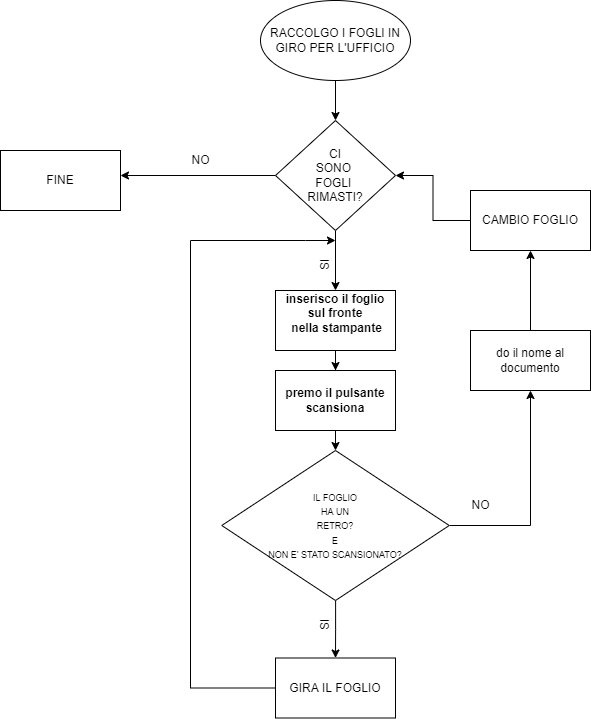

The diagram above was exported from draw.io. Its source (the exported page's mxGraphModel, read from the mxfile embedded in the PNG):
<mxGraphModel dx="1422" dy="762" grid="1" gridSize="10" guides="1" tooltips="1" connect="1" arrows="1" fold="1" page="1" pageScale="1" pageWidth="827" pageHeight="1169" math="0" shadow="0">
  <root>
    <mxCell id="0" />
    <mxCell id="1" parent="0" />
    <mxCell id="YnAsTW8d2s8tJBmbc6yx-4" style="edgeStyle=orthogonalEdgeStyle;rounded=0;orthogonalLoop=1;jettySize=auto;html=1;exitX=0.5;exitY=1;exitDx=0;exitDy=0;" parent="1" source="YnAsTW8d2s8tJBmbc6yx-2" target="YnAsTW8d2s8tJBmbc6yx-3" edge="1">
      <mxGeometry relative="1" as="geometry" />
    </mxCell>
    <mxCell id="YnAsTW8d2s8tJBmbc6yx-2" value="RACCOLGO I FOGLI IN GIRO PER L'UFFICIO" style="ellipse;whiteSpace=wrap;html=1;" parent="1" vertex="1">
      <mxGeometry x="330" y="20" width="150" height="80" as="geometry" />
    </mxCell>
    <mxCell id="YnAsTW8d2s8tJBmbc6yx-7" value="" style="edgeStyle=orthogonalEdgeStyle;rounded=0;orthogonalLoop=1;jettySize=auto;html=1;" parent="1" source="YnAsTW8d2s8tJBmbc6yx-3" target="YnAsTW8d2s8tJBmbc6yx-6" edge="1">
      <mxGeometry relative="1" as="geometry" />
    </mxCell>
    <mxCell id="YnAsTW8d2s8tJBmbc6yx-26" style="edgeStyle=orthogonalEdgeStyle;rounded=0;orthogonalLoop=1;jettySize=auto;html=1;" parent="1" source="YnAsTW8d2s8tJBmbc6yx-3" edge="1">
      <mxGeometry relative="1" as="geometry">
        <mxPoint x="190" y="195" as="targetPoint" />
      </mxGeometry>
    </mxCell>
    <mxCell id="YnAsTW8d2s8tJBmbc6yx-3" value="CI&lt;br&gt;SONO&amp;nbsp;&lt;br&gt;FOGLI&amp;nbsp;&lt;br&gt;RIMASTI?" style="rhombus;whiteSpace=wrap;html=1;" parent="1" vertex="1">
      <mxGeometry x="345" y="140" width="120" height="110" as="geometry" />
    </mxCell>
    <mxCell id="YnAsTW8d2s8tJBmbc6yx-32" value="" style="edgeStyle=orthogonalEdgeStyle;rounded=0;orthogonalLoop=1;jettySize=auto;html=1;" parent="1" source="YnAsTW8d2s8tJBmbc6yx-6" target="YnAsTW8d2s8tJBmbc6yx-31" edge="1">
      <mxGeometry relative="1" as="geometry" />
    </mxCell>
    <mxCell id="YnAsTW8d2s8tJBmbc6yx-6" value="&lt;div&gt;&lt;b&gt;inserisco il foglio&lt;/b&gt;&lt;/div&gt;&lt;div&gt;&lt;b&gt;sul fronte&lt;/b&gt;&lt;/div&gt;&lt;div&gt;&lt;b&gt;&amp;nbsp;nella stampante&lt;/b&gt;&lt;/div&gt;&lt;div&gt;&lt;br&gt;&lt;/div&gt;" style="whiteSpace=wrap;html=1;" parent="1" vertex="1">
      <mxGeometry x="345" y="310" width="120" height="60" as="geometry" />
    </mxCell>
    <mxCell id="YnAsTW8d2s8tJBmbc6yx-8" value="SI" style="text;html=1;align=center;verticalAlign=middle;resizable=0;points=[];autosize=1;strokeColor=none;fillColor=none;rotation=-90;" parent="1" vertex="1">
      <mxGeometry x="380" y="270" width="30" height="30" as="geometry" />
    </mxCell>
    <mxCell id="YnAsTW8d2s8tJBmbc6yx-13" value="" style="edgeStyle=orthogonalEdgeStyle;rounded=0;orthogonalLoop=1;jettySize=auto;html=1;" parent="1" source="YnAsTW8d2s8tJBmbc6yx-10" target="YnAsTW8d2s8tJBmbc6yx-12" edge="1">
      <mxGeometry relative="1" as="geometry" />
    </mxCell>
    <mxCell id="YnAsTW8d2s8tJBmbc6yx-18" style="edgeStyle=orthogonalEdgeStyle;rounded=0;orthogonalLoop=1;jettySize=auto;html=1;" parent="1" source="YnAsTW8d2s8tJBmbc6yx-10" target="YnAsTW8d2s8tJBmbc6yx-19" edge="1">
      <mxGeometry relative="1" as="geometry">
        <mxPoint x="590" y="430" as="targetPoint" />
      </mxGeometry>
    </mxCell>
    <mxCell id="YnAsTW8d2s8tJBmbc6yx-10" value="&lt;font style=&quot;font-size: 9px;&quot;&gt;IL FOGLIO&lt;br&gt;HA UN&lt;br&gt;RETRO?&lt;br&gt;E&lt;br&gt;NON E' STATO SCANSIONATO?&lt;/font&gt;" style="rhombus;whiteSpace=wrap;html=1;" parent="1" vertex="1">
      <mxGeometry x="291.25" y="470" width="227.5" height="150" as="geometry" />
    </mxCell>
    <mxCell id="YnAsTW8d2s8tJBmbc6yx-28" style="edgeStyle=orthogonalEdgeStyle;rounded=0;orthogonalLoop=1;jettySize=auto;html=1;exitX=0;exitY=0.5;exitDx=0;exitDy=0;" parent="1" source="YnAsTW8d2s8tJBmbc6yx-12" edge="1">
      <mxGeometry relative="1" as="geometry">
        <mxPoint x="405" y="260" as="targetPoint" />
        <Array as="points">
          <mxPoint x="260" y="708" />
          <mxPoint x="260" y="260" />
          <mxPoint x="375" y="260" />
        </Array>
      </mxGeometry>
    </mxCell>
    <mxCell id="YnAsTW8d2s8tJBmbc6yx-12" value="GIRA IL FOGLIO" style="whiteSpace=wrap;html=1;" parent="1" vertex="1">
      <mxGeometry x="345" y="677.5" width="120" height="60" as="geometry" />
    </mxCell>
    <mxCell id="YnAsTW8d2s8tJBmbc6yx-15" value="SI" style="text;html=1;align=center;verticalAlign=middle;resizable=0;points=[];autosize=1;strokeColor=none;fillColor=none;rotation=-90;" parent="1" vertex="1">
      <mxGeometry x="380" y="630" width="30" height="30" as="geometry" />
    </mxCell>
    <mxCell id="YnAsTW8d2s8tJBmbc6yx-17" value="NO" style="text;html=1;align=center;verticalAlign=middle;resizable=0;points=[];autosize=1;strokeColor=none;fillColor=none;" parent="1" vertex="1">
      <mxGeometry x="530" y="510" width="40" height="30" as="geometry" />
    </mxCell>
    <mxCell id="YnAsTW8d2s8tJBmbc6yx-23" value="" style="edgeStyle=orthogonalEdgeStyle;rounded=0;orthogonalLoop=1;jettySize=auto;html=1;" parent="1" source="YnAsTW8d2s8tJBmbc6yx-19" target="YnAsTW8d2s8tJBmbc6yx-22" edge="1">
      <mxGeometry relative="1" as="geometry" />
    </mxCell>
    <mxCell id="YnAsTW8d2s8tJBmbc6yx-19" value="do il nome al&lt;br&gt;documento" style="rounded=0;whiteSpace=wrap;html=1;" parent="1" vertex="1">
      <mxGeometry x="540" y="350" width="120" height="60" as="geometry" />
    </mxCell>
    <mxCell id="YnAsTW8d2s8tJBmbc6yx-25" style="edgeStyle=orthogonalEdgeStyle;rounded=0;orthogonalLoop=1;jettySize=auto;html=1;entryX=1;entryY=0.5;entryDx=0;entryDy=0;" parent="1" source="YnAsTW8d2s8tJBmbc6yx-22" target="YnAsTW8d2s8tJBmbc6yx-3" edge="1">
      <mxGeometry relative="1" as="geometry" />
    </mxCell>
    <mxCell id="YnAsTW8d2s8tJBmbc6yx-22" value="CAMBIO FOGLIO" style="whiteSpace=wrap;html=1;rounded=0;" parent="1" vertex="1">
      <mxGeometry x="540" y="210" width="120" height="60" as="geometry" />
    </mxCell>
    <mxCell id="YnAsTW8d2s8tJBmbc6yx-27" value="FINE" style="whiteSpace=wrap;html=1;" parent="1" vertex="1">
      <mxGeometry x="70" y="170" width="120" height="60" as="geometry" />
    </mxCell>
    <mxCell id="YnAsTW8d2s8tJBmbc6yx-29" value="NO" style="text;html=1;align=center;verticalAlign=middle;resizable=0;points=[];autosize=1;strokeColor=none;fillColor=none;" parent="1" vertex="1">
      <mxGeometry x="250" y="165" width="40" height="30" as="geometry" />
    </mxCell>
    <mxCell id="YnAsTW8d2s8tJBmbc6yx-33" value="" style="edgeStyle=orthogonalEdgeStyle;rounded=0;orthogonalLoop=1;jettySize=auto;html=1;" parent="1" source="YnAsTW8d2s8tJBmbc6yx-31" target="YnAsTW8d2s8tJBmbc6yx-10" edge="1">
      <mxGeometry relative="1" as="geometry" />
    </mxCell>
    <mxCell id="YnAsTW8d2s8tJBmbc6yx-31" value="&lt;b&gt;premo il pulsante scansiona&lt;/b&gt;" style="rounded=0;whiteSpace=wrap;html=1;" parent="1" vertex="1">
      <mxGeometry x="345" y="390" width="120" height="60" as="geometry" />
    </mxCell>
  </root>
</mxGraphModel>